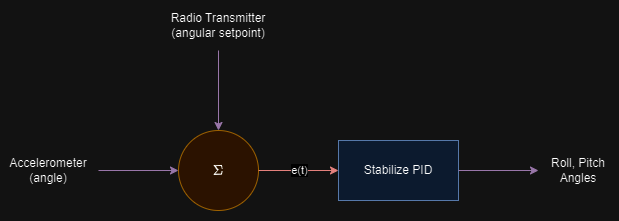

The diagram above was exported from draw.io. Its source (the exported page's mxGraphModel, read from the mxfile embedded in the PNG):
<mxGraphModel dx="1934" dy="858" grid="1" gridSize="10" guides="1" tooltips="1" connect="1" arrows="1" fold="1" page="1" pageScale="1" pageWidth="500" pageHeight="500" math="1" shadow="0">
  <root>
    <mxCell id="0" />
    <mxCell id="1" parent="0" />
    <mxCell id="su5J71cxcKbO8frq9Eu1-1" value="" style="endArrow=classic;html=1;rounded=0;entryX=0;entryY=0.5;entryDx=0;entryDy=0;fillColor=#e1d5e7;strokeColor=#9673a6;" parent="1" target="su5J71cxcKbO8frq9Eu1-3" edge="1">
      <mxGeometry width="50" height="50" relative="1" as="geometry">
        <mxPoint x="40" y="160" as="sourcePoint" />
        <mxPoint x="70" y="190" as="targetPoint" />
      </mxGeometry>
    </mxCell>
    <mxCell id="su5J71cxcKbO8frq9Eu1-3" value="`Sigma`" style="ellipse;whiteSpace=wrap;html=1;aspect=fixed;fillColor=#ffe6cc;strokeColor=#d79b00;" parent="1" vertex="1">
      <mxGeometry x="120" y="119.99999999999989" width="80" height="80" as="geometry" />
    </mxCell>
    <mxCell id="su5J71cxcKbO8frq9Eu1-4" value="" style="endArrow=classic;html=1;rounded=0;entryX=0.5;entryY=0;entryDx=0;entryDy=0;fillColor=#e1d5e7;strokeColor=#9673a6;" parent="1" target="su5J71cxcKbO8frq9Eu1-3" edge="1">
      <mxGeometry width="50" height="50" relative="1" as="geometry">
        <mxPoint x="160" y="40" as="sourcePoint" />
        <mxPoint x="220" y="260" as="targetPoint" />
      </mxGeometry>
    </mxCell>
    <mxCell id="su5J71cxcKbO8frq9Eu1-5" value="" style="endArrow=classic;html=1;rounded=0;exitX=1;exitY=0.5;exitDx=0;exitDy=0;entryX=0;entryY=0.5;entryDx=0;entryDy=0;fillColor=#f8cecc;strokeColor=#b85450;" parent="1" source="su5J71cxcKbO8frq9Eu1-3" target="su5J71cxcKbO8frq9Eu1-7" edge="1">
      <mxGeometry width="50" height="50" relative="1" as="geometry">
        <mxPoint x="190" y="300" as="sourcePoint" />
        <mxPoint x="280" y="160" as="targetPoint" />
      </mxGeometry>
    </mxCell>
    <mxCell id="su5J71cxcKbO8frq9Eu1-33" value="e(t)" style="edgeLabel;html=1;align=center;verticalAlign=middle;resizable=0;points=[];" parent="su5J71cxcKbO8frq9Eu1-5" vertex="1" connectable="0">
      <mxGeometry x="-0.0009" y="1" relative="1" as="geometry">
        <mxPoint as="offset" />
      </mxGeometry>
    </mxCell>
    <mxCell id="su5J71cxcKbO8frq9Eu1-7" value="Stabilize PID" style="rounded=0;whiteSpace=wrap;html=1;fillColor=#dae8fc;strokeColor=#6c8ebf;" parent="1" vertex="1">
      <mxGeometry x="280" y="130" width="120" height="60" as="geometry" />
    </mxCell>
    <mxCell id="su5J71cxcKbO8frq9Eu1-8" value="" style="endArrow=classic;html=1;rounded=0;exitX=1;exitY=0.5;exitDx=0;exitDy=0;fillColor=#e1d5e7;strokeColor=#9673a6;" parent="1" source="su5J71cxcKbO8frq9Eu1-7" edge="1">
      <mxGeometry width="50" height="50" relative="1" as="geometry">
        <mxPoint x="190" y="300" as="sourcePoint" />
        <mxPoint x="480" y="160" as="targetPoint" />
      </mxGeometry>
    </mxCell>
    <mxCell id="su5J71cxcKbO8frq9Eu1-21" value="Radio Transmitter&lt;br&gt;(angular setpoint)" style="text;html=1;strokeColor=none;fillColor=none;align=center;verticalAlign=middle;whiteSpace=wrap;rounded=0;" parent="1" vertex="1">
      <mxGeometry x="105" width="110" height="30" as="geometry" />
    </mxCell>
    <mxCell id="su5J71cxcKbO8frq9Eu1-28" value="Accelerometer (angle)" style="text;html=1;strokeColor=none;fillColor=none;align=center;verticalAlign=middle;whiteSpace=wrap;rounded=0;" parent="1" vertex="1">
      <mxGeometry x="-40" y="145" width="60" height="30" as="geometry" />
    </mxCell>
    <mxCell id="3U2ghIAIvP6WOvHmWt_y-1" value="Roll, Pitch Angles" style="text;html=1;strokeColor=none;fillColor=none;align=center;verticalAlign=middle;whiteSpace=wrap;rounded=0;" parent="1" vertex="1">
      <mxGeometry x="490" y="145" width="60" height="30" as="geometry" />
    </mxCell>
  </root>
</mxGraphModel>